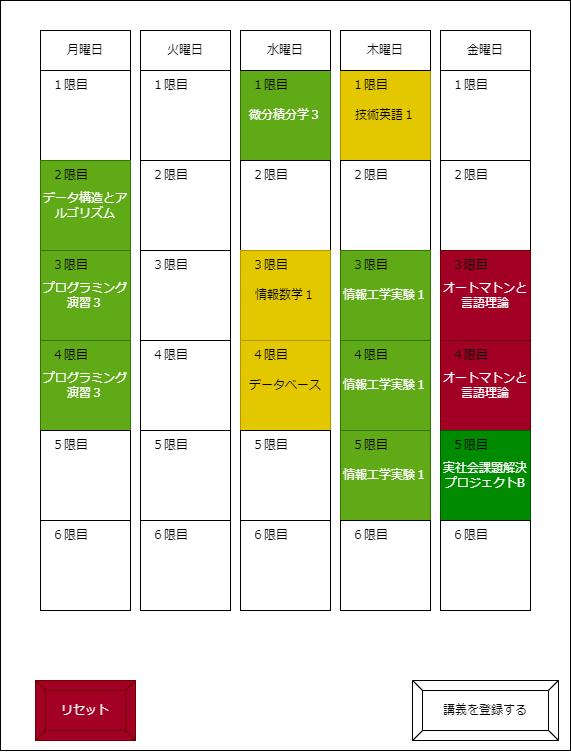

The diagram above was exported from draw.io. Its source (the exported page's mxGraphModel, read from the mxfile embedded in the PNG):
<mxGraphModel dx="540" dy="640" grid="1" gridSize="10" guides="1" tooltips="1" connect="1" arrows="1" fold="1" page="1" pageScale="1" pageWidth="827" pageHeight="1169" math="0" shadow="0">
  <root>
    <mxCell id="0" />
    <mxCell id="1" parent="0" />
    <mxCell id="2" value="" style="rounded=0;whiteSpace=wrap;html=1;" parent="1" vertex="1">
      <mxGeometry x="40" y="80" width="570" height="750" as="geometry" />
    </mxCell>
    <mxCell id="4" value="" style="whiteSpace=wrap;html=1;aspect=fixed;" parent="1" vertex="1">
      <mxGeometry x="80" y="150" width="90" height="90" as="geometry" />
    </mxCell>
    <mxCell id="5" value="データ構造とアルゴリズム" style="whiteSpace=wrap;html=1;aspect=fixed;fillColor=#60a917;fontColor=#ffffff;strokeColor=#2D7600;" parent="1" vertex="1">
      <mxGeometry x="80" y="240" width="90" height="90" as="geometry" />
    </mxCell>
    <mxCell id="6" value="プログラミング演習３" style="whiteSpace=wrap;html=1;aspect=fixed;fillColor=#60a917;fontColor=#ffffff;strokeColor=#2D7600;" parent="1" vertex="1">
      <mxGeometry x="80" y="330" width="90" height="90" as="geometry" />
    </mxCell>
    <mxCell id="7" value="プログラミング演習３" style="whiteSpace=wrap;html=1;aspect=fixed;fillColor=#60a917;fontColor=#ffffff;strokeColor=#2D7600;" parent="1" vertex="1">
      <mxGeometry x="80" y="420" width="90" height="90" as="geometry" />
    </mxCell>
    <mxCell id="8" value="" style="whiteSpace=wrap;html=1;aspect=fixed;" parent="1" vertex="1">
      <mxGeometry x="80" y="510" width="90" height="90" as="geometry" />
    </mxCell>
    <mxCell id="9" value="" style="whiteSpace=wrap;html=1;aspect=fixed;" parent="1" vertex="1">
      <mxGeometry x="80" y="600" width="90" height="90" as="geometry" />
    </mxCell>
    <mxCell id="11" value="月曜日" style="rounded=0;whiteSpace=wrap;html=1;" parent="1" vertex="1">
      <mxGeometry x="80" y="110" width="90" height="40" as="geometry" />
    </mxCell>
    <mxCell id="12" value="１限目" style="text;html=1;strokeColor=none;fillColor=none;align=center;verticalAlign=middle;whiteSpace=wrap;rounded=0;" parent="1" vertex="1">
      <mxGeometry x="80" y="150" width="60" height="30" as="geometry" />
    </mxCell>
    <mxCell id="13" value="２限目" style="text;html=1;strokeColor=none;fillColor=none;align=center;verticalAlign=middle;whiteSpace=wrap;rounded=0;" parent="1" vertex="1">
      <mxGeometry x="80" y="240" width="60" height="30" as="geometry" />
    </mxCell>
    <mxCell id="14" value="３限目" style="text;html=1;strokeColor=none;fillColor=none;align=center;verticalAlign=middle;whiteSpace=wrap;rounded=0;" parent="1" vertex="1">
      <mxGeometry x="80" y="330" width="60" height="30" as="geometry" />
    </mxCell>
    <mxCell id="15" value="４限目" style="text;html=1;strokeColor=none;fillColor=none;align=center;verticalAlign=middle;whiteSpace=wrap;rounded=0;" parent="1" vertex="1">
      <mxGeometry x="80" y="420" width="60" height="30" as="geometry" />
    </mxCell>
    <mxCell id="16" value="５限目" style="text;html=1;strokeColor=none;fillColor=none;align=center;verticalAlign=middle;whiteSpace=wrap;rounded=0;" parent="1" vertex="1">
      <mxGeometry x="80" y="510" width="60" height="30" as="geometry" />
    </mxCell>
    <mxCell id="17" value="６限目" style="text;html=1;strokeColor=none;fillColor=none;align=center;verticalAlign=middle;whiteSpace=wrap;rounded=0;" parent="1" vertex="1">
      <mxGeometry x="80" y="600" width="60" height="30" as="geometry" />
    </mxCell>
    <mxCell id="18" value="" style="whiteSpace=wrap;html=1;aspect=fixed;" parent="1" vertex="1">
      <mxGeometry x="180" y="150" width="90" height="90" as="geometry" />
    </mxCell>
    <mxCell id="19" value="" style="whiteSpace=wrap;html=1;aspect=fixed;" parent="1" vertex="1">
      <mxGeometry x="180" y="240" width="90" height="90" as="geometry" />
    </mxCell>
    <mxCell id="20" value="" style="whiteSpace=wrap;html=1;aspect=fixed;" parent="1" vertex="1">
      <mxGeometry x="180" y="330" width="90" height="90" as="geometry" />
    </mxCell>
    <mxCell id="21" value="" style="whiteSpace=wrap;html=1;aspect=fixed;" parent="1" vertex="1">
      <mxGeometry x="180" y="420" width="90" height="90" as="geometry" />
    </mxCell>
    <mxCell id="22" value="" style="whiteSpace=wrap;html=1;aspect=fixed;" parent="1" vertex="1">
      <mxGeometry x="180" y="510" width="90" height="90" as="geometry" />
    </mxCell>
    <mxCell id="23" value="" style="whiteSpace=wrap;html=1;aspect=fixed;" parent="1" vertex="1">
      <mxGeometry x="180" y="600" width="90" height="90" as="geometry" />
    </mxCell>
    <mxCell id="24" value="火曜日" style="rounded=0;whiteSpace=wrap;html=1;" parent="1" vertex="1">
      <mxGeometry x="180" y="110" width="90" height="40" as="geometry" />
    </mxCell>
    <mxCell id="25" value="１限目" style="text;html=1;strokeColor=none;fillColor=none;align=center;verticalAlign=middle;whiteSpace=wrap;rounded=0;" parent="1" vertex="1">
      <mxGeometry x="180" y="150" width="60" height="30" as="geometry" />
    </mxCell>
    <mxCell id="26" value="２限目" style="text;html=1;strokeColor=none;fillColor=none;align=center;verticalAlign=middle;whiteSpace=wrap;rounded=0;" parent="1" vertex="1">
      <mxGeometry x="180" y="240" width="60" height="30" as="geometry" />
    </mxCell>
    <mxCell id="27" value="３限目" style="text;html=1;strokeColor=none;fillColor=none;align=center;verticalAlign=middle;whiteSpace=wrap;rounded=0;" parent="1" vertex="1">
      <mxGeometry x="180" y="330" width="60" height="30" as="geometry" />
    </mxCell>
    <mxCell id="28" value="４限目" style="text;html=1;strokeColor=none;fillColor=none;align=center;verticalAlign=middle;whiteSpace=wrap;rounded=0;" parent="1" vertex="1">
      <mxGeometry x="180" y="420" width="60" height="30" as="geometry" />
    </mxCell>
    <mxCell id="29" value="５限目" style="text;html=1;strokeColor=none;fillColor=none;align=center;verticalAlign=middle;whiteSpace=wrap;rounded=0;" parent="1" vertex="1">
      <mxGeometry x="180" y="510" width="60" height="30" as="geometry" />
    </mxCell>
    <mxCell id="30" value="６限目" style="text;html=1;strokeColor=none;fillColor=none;align=center;verticalAlign=middle;whiteSpace=wrap;rounded=0;" parent="1" vertex="1">
      <mxGeometry x="180" y="600" width="60" height="30" as="geometry" />
    </mxCell>
    <mxCell id="31" value="微分積分学３" style="whiteSpace=wrap;html=1;aspect=fixed;fillColor=#60a917;fontColor=#ffffff;strokeColor=#2D7600;" parent="1" vertex="1">
      <mxGeometry x="280" y="150" width="90" height="90" as="geometry" />
    </mxCell>
    <mxCell id="32" value="" style="whiteSpace=wrap;html=1;aspect=fixed;" parent="1" vertex="1">
      <mxGeometry x="280" y="240" width="90" height="90" as="geometry" />
    </mxCell>
    <mxCell id="33" value="情報数学１" style="whiteSpace=wrap;html=1;aspect=fixed;fillColor=#e3c800;fontColor=#000000;strokeColor=#B09500;" parent="1" vertex="1">
      <mxGeometry x="280" y="330" width="90" height="90" as="geometry" />
    </mxCell>
    <mxCell id="34" value="データベース" style="whiteSpace=wrap;html=1;aspect=fixed;fillColor=#e3c800;fontColor=#000000;strokeColor=#B09500;" parent="1" vertex="1">
      <mxGeometry x="280" y="420" width="90" height="90" as="geometry" />
    </mxCell>
    <mxCell id="35" value="" style="whiteSpace=wrap;html=1;aspect=fixed;" parent="1" vertex="1">
      <mxGeometry x="280" y="510" width="90" height="90" as="geometry" />
    </mxCell>
    <mxCell id="36" value="" style="whiteSpace=wrap;html=1;aspect=fixed;" parent="1" vertex="1">
      <mxGeometry x="280" y="600" width="90" height="90" as="geometry" />
    </mxCell>
    <mxCell id="37" value="水曜日" style="rounded=0;whiteSpace=wrap;html=1;" parent="1" vertex="1">
      <mxGeometry x="280" y="110" width="90" height="40" as="geometry" />
    </mxCell>
    <mxCell id="38" value="１限目" style="text;html=1;strokeColor=none;fillColor=none;align=center;verticalAlign=middle;whiteSpace=wrap;rounded=0;" parent="1" vertex="1">
      <mxGeometry x="280" y="150" width="60" height="30" as="geometry" />
    </mxCell>
    <mxCell id="39" value="２限目" style="text;html=1;strokeColor=none;fillColor=none;align=center;verticalAlign=middle;whiteSpace=wrap;rounded=0;" parent="1" vertex="1">
      <mxGeometry x="280" y="240" width="60" height="30" as="geometry" />
    </mxCell>
    <mxCell id="40" value="３限目" style="text;html=1;strokeColor=none;fillColor=none;align=center;verticalAlign=middle;whiteSpace=wrap;rounded=0;" parent="1" vertex="1">
      <mxGeometry x="280" y="330" width="60" height="30" as="geometry" />
    </mxCell>
    <mxCell id="41" value="４限目" style="text;html=1;strokeColor=none;fillColor=none;align=center;verticalAlign=middle;whiteSpace=wrap;rounded=0;" parent="1" vertex="1">
      <mxGeometry x="280" y="420" width="60" height="30" as="geometry" />
    </mxCell>
    <mxCell id="42" value="５限目" style="text;html=1;strokeColor=none;fillColor=none;align=center;verticalAlign=middle;whiteSpace=wrap;rounded=0;" parent="1" vertex="1">
      <mxGeometry x="280" y="510" width="60" height="30" as="geometry" />
    </mxCell>
    <mxCell id="43" value="６限目" style="text;html=1;strokeColor=none;fillColor=none;align=center;verticalAlign=middle;whiteSpace=wrap;rounded=0;" parent="1" vertex="1">
      <mxGeometry x="280" y="600" width="60" height="30" as="geometry" />
    </mxCell>
    <mxCell id="44" value="技術英語１" style="whiteSpace=wrap;html=1;aspect=fixed;fillColor=#e3c800;fontColor=#000000;strokeColor=#B09500;" parent="1" vertex="1">
      <mxGeometry x="380" y="150" width="90" height="90" as="geometry" />
    </mxCell>
    <mxCell id="45" value="" style="whiteSpace=wrap;html=1;aspect=fixed;" parent="1" vertex="1">
      <mxGeometry x="380" y="240" width="90" height="90" as="geometry" />
    </mxCell>
    <mxCell id="46" value="情報工学実験１" style="whiteSpace=wrap;html=1;aspect=fixed;fillColor=#60a917;fontColor=#ffffff;strokeColor=#2D7600;" parent="1" vertex="1">
      <mxGeometry x="380" y="330" width="90" height="90" as="geometry" />
    </mxCell>
    <mxCell id="47" value="情報工学実験１" style="whiteSpace=wrap;html=1;aspect=fixed;fillColor=#60a917;fontColor=#ffffff;strokeColor=#2D7600;" parent="1" vertex="1">
      <mxGeometry x="380" y="420" width="90" height="90" as="geometry" />
    </mxCell>
    <mxCell id="48" value="情報工学実験１" style="whiteSpace=wrap;html=1;aspect=fixed;fillColor=#60a917;fontColor=#ffffff;strokeColor=#2D7600;" parent="1" vertex="1">
      <mxGeometry x="380" y="510" width="90" height="90" as="geometry" />
    </mxCell>
    <mxCell id="49" value="" style="whiteSpace=wrap;html=1;aspect=fixed;" parent="1" vertex="1">
      <mxGeometry x="380" y="600" width="90" height="90" as="geometry" />
    </mxCell>
    <mxCell id="50" value="木曜日" style="rounded=0;whiteSpace=wrap;html=1;" parent="1" vertex="1">
      <mxGeometry x="380" y="110" width="90" height="40" as="geometry" />
    </mxCell>
    <mxCell id="51" value="１限目" style="text;html=1;strokeColor=none;fillColor=none;align=center;verticalAlign=middle;whiteSpace=wrap;rounded=0;" parent="1" vertex="1">
      <mxGeometry x="380" y="150" width="60" height="30" as="geometry" />
    </mxCell>
    <mxCell id="52" value="２限目" style="text;html=1;strokeColor=none;fillColor=none;align=center;verticalAlign=middle;whiteSpace=wrap;rounded=0;" parent="1" vertex="1">
      <mxGeometry x="380" y="240" width="60" height="30" as="geometry" />
    </mxCell>
    <mxCell id="53" value="３限目" style="text;html=1;strokeColor=none;fillColor=none;align=center;verticalAlign=middle;whiteSpace=wrap;rounded=0;" parent="1" vertex="1">
      <mxGeometry x="380" y="330" width="60" height="30" as="geometry" />
    </mxCell>
    <mxCell id="54" value="４限目" style="text;html=1;strokeColor=none;fillColor=none;align=center;verticalAlign=middle;whiteSpace=wrap;rounded=0;" parent="1" vertex="1">
      <mxGeometry x="380" y="420" width="60" height="30" as="geometry" />
    </mxCell>
    <mxCell id="55" value="５限目" style="text;html=1;strokeColor=none;fillColor=none;align=center;verticalAlign=middle;whiteSpace=wrap;rounded=0;" parent="1" vertex="1">
      <mxGeometry x="380" y="510" width="60" height="30" as="geometry" />
    </mxCell>
    <mxCell id="56" value="６限目" style="text;html=1;strokeColor=none;fillColor=none;align=center;verticalAlign=middle;whiteSpace=wrap;rounded=0;" parent="1" vertex="1">
      <mxGeometry x="380" y="600" width="60" height="30" as="geometry" />
    </mxCell>
    <mxCell id="57" value="" style="whiteSpace=wrap;html=1;aspect=fixed;" parent="1" vertex="1">
      <mxGeometry x="480" y="150" width="90" height="90" as="geometry" />
    </mxCell>
    <mxCell id="58" value="" style="whiteSpace=wrap;html=1;aspect=fixed;" parent="1" vertex="1">
      <mxGeometry x="480" y="240" width="90" height="90" as="geometry" />
    </mxCell>
    <mxCell id="59" value="オートマトンと言語理論" style="whiteSpace=wrap;html=1;aspect=fixed;fillColor=#a20025;fontColor=#ffffff;strokeColor=#6F0000;" parent="1" vertex="1">
      <mxGeometry x="480" y="330" width="90" height="90" as="geometry" />
    </mxCell>
    <mxCell id="60" value="オートマトンと言語理論" style="whiteSpace=wrap;html=1;aspect=fixed;fillColor=#a20025;fontColor=#ffffff;strokeColor=#6F0000;" parent="1" vertex="1">
      <mxGeometry x="480" y="420" width="90" height="90" as="geometry" />
    </mxCell>
    <mxCell id="61" value="実社会課題解決プロジェクトB" style="whiteSpace=wrap;html=1;aspect=fixed;fillColor=#008a00;fontColor=#ffffff;strokeColor=#005700;" parent="1" vertex="1">
      <mxGeometry x="480" y="510" width="90" height="90" as="geometry" />
    </mxCell>
    <mxCell id="62" value="" style="whiteSpace=wrap;html=1;aspect=fixed;" parent="1" vertex="1">
      <mxGeometry x="480" y="600" width="90" height="90" as="geometry" />
    </mxCell>
    <mxCell id="63" value="金曜日" style="rounded=0;whiteSpace=wrap;html=1;" parent="1" vertex="1">
      <mxGeometry x="480" y="110" width="90" height="40" as="geometry" />
    </mxCell>
    <mxCell id="64" value="１限目" style="text;html=1;strokeColor=none;fillColor=none;align=center;verticalAlign=middle;whiteSpace=wrap;rounded=0;" parent="1" vertex="1">
      <mxGeometry x="480" y="150" width="60" height="30" as="geometry" />
    </mxCell>
    <mxCell id="65" value="２限目" style="text;html=1;strokeColor=none;fillColor=none;align=center;verticalAlign=middle;whiteSpace=wrap;rounded=0;" parent="1" vertex="1">
      <mxGeometry x="480" y="240" width="60" height="30" as="geometry" />
    </mxCell>
    <mxCell id="66" value="３限目" style="text;html=1;strokeColor=none;fillColor=none;align=center;verticalAlign=middle;whiteSpace=wrap;rounded=0;" parent="1" vertex="1">
      <mxGeometry x="480" y="330" width="60" height="30" as="geometry" />
    </mxCell>
    <mxCell id="67" value="４限目" style="text;html=1;strokeColor=none;fillColor=none;align=center;verticalAlign=middle;whiteSpace=wrap;rounded=0;" parent="1" vertex="1">
      <mxGeometry x="480" y="420" width="60" height="30" as="geometry" />
    </mxCell>
    <mxCell id="68" value="５限目" style="text;html=1;strokeColor=none;fillColor=none;align=center;verticalAlign=middle;whiteSpace=wrap;rounded=0;" parent="1" vertex="1">
      <mxGeometry x="480" y="510" width="60" height="30" as="geometry" />
    </mxCell>
    <mxCell id="69" value="６限目" style="text;html=1;strokeColor=none;fillColor=none;align=center;verticalAlign=middle;whiteSpace=wrap;rounded=0;" parent="1" vertex="1">
      <mxGeometry x="480" y="600" width="60" height="30" as="geometry" />
    </mxCell>
    <mxCell id="70" value="講義を登録する" style="labelPosition=center;verticalLabelPosition=middle;align=center;html=1;shape=mxgraph.basic.button;dx=10;whiteSpace=wrap;" vertex="1" parent="1">
      <mxGeometry x="452" y="760" width="146" height="60" as="geometry" />
    </mxCell>
    <mxCell id="71" value="リセット" style="labelPosition=center;verticalLabelPosition=middle;align=center;html=1;shape=mxgraph.basic.button;dx=10;whiteSpace=wrap;fillColor=#a20025;fontColor=#ffffff;strokeColor=#6F0000;" vertex="1" parent="1">
      <mxGeometry x="75" y="760" width="100" height="60" as="geometry" />
    </mxCell>
  </root>
</mxGraphModel>